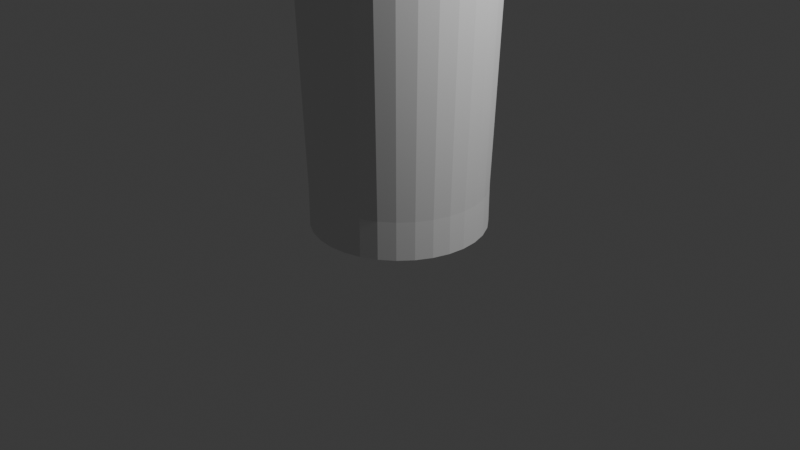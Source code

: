 # Source: collins.blend  (saved by Blender 4.0.36; exported with 4.5.12 LTS)
import bpy
from mathutils import Matrix  # noqa: F401  (used for matrix-valued properties, if any)

bpy.ops.wm.read_factory_settings(use_empty=True)
scene = bpy.context.scene
scene.name = 'Scene'

# ---- collections
col_collection = bpy.data.collections.new('Collection'); scene.collection.children.link(col_collection)

# ---- world
world_world = bpy.data.worlds.new('World'); scene.world = world_world
world_world.use_nodes = True; world_world.node_tree.nodes.clear()
_N = world_world.node_tree.nodes; _L = world_world.node_tree.links
n0 = _N.new('ShaderNodeOutputWorld'); n0.name = 'World Output'; n0.location = (300, 300)
n1 = _N.new('ShaderNodeBackground'); n1.name = 'Background'; n1.location = (10, 300)
n1.inputs[0].default_value = (0.05088, 0.05088, 0.05088, 1.0)
_L.new(n1.outputs[0], n0.inputs[0])
n0.is_active_output = True
world_world.color = (0.05088, 0.05088, 0.05088)
world_world.use_sun_shadow = False
world_world.sun_shadow_jitter_overblur = 0.0

# ---- cameras
cam_camera = bpy.data.cameras.new('Camera')
cam_camera.clip_end = 100.0
cam_camera.ortho_scale = 7.314

# ---- lights
light_light = bpy.data.lights.new('Light', 'POINT')
light_light.transmission_factor = 0.0
light_light.use_soft_falloff = False
light_light.energy = 1000.0
light_light.shadow_soft_size = 0.1
light_light.shadow_maximum_resolution = 0.006
light_light.use_absolute_resolution = True

# ---- meshes
me_circle_001 = bpy.data.meshes.new('Circle.001')
me_circle_001.from_pydata([(-3.104e-09, 0.9021, 0.0), (-0.176, 0.8848, 0.0), (-0.3452, 0.8335, 0.0), (-0.5012, 0.7501, 0.0), (-0.6379, 0.6379, 0.0), (-0.7501, 0.5012, 0.0), (-0.8335, 0.3452, 0.0), (-0.8848, 0.176, 0.0), (-0.9021, -1.804e-09, 0.0), (-0.8848, -0.176, 0.0), (-0.8335, -0.3452, 0.0), (-0.7501, -0.5012, 0.0), (-0.6379, -0.6379, 0.0), (-0.5012, -0.7501, 0.0), (-0.3452, -0.8335, 0.0), (-0.176, -0.8848, 0.0), (-3.104e-09, -0.9021, 0.0), (0.176, -0.8848, 0.0), (0.3452, -0.8335, 0.0), (0.5012, -0.7501, 0.0), (0.6379, -0.6379, 0.0), (0.7501, -0.5012, 0.0), (0.8335, -0.3452, 0.0), (0.8848, -0.176, 0.0), (0.9021, -1.804e-09, 0.0), (0.8848, 0.176, 0.0), (0.8335, 0.3452, 0.0), (0.7501, 0.5012, 0.0), (0.6379, 0.6379, 0.0), (0.5012, 0.7501, 0.0), (0.3452, 0.8335, 0.0), (0.176, 0.8848, 0.0), (-0.176, 0.8848, 0.4), (-3.104e-09, 0.9021, 0.4), (-0.3452, 0.8335, 0.4), (-0.5012, 0.7501, 0.4), (-0.6379, 0.6379, 0.4), (-0.7501, 0.5012, 0.4), (-0.8335, 0.3452, 0.4), (-0.8848, 0.176, 0.4), (-0.9021, -1.804e-09, 0.4), (-0.8848, -0.176, 0.4), (-0.8335, -0.3452, 0.4), (-0.7501, -0.5012, 0.4), (-0.6379, -0.6379, 0.4), (-0.5012, -0.7501, 0.4), (-0.3452, -0.8335, 0.4), (-0.176, -0.8848, 0.4), (-3.104e-09, -0.9021, 0.4), (0.176, -0.8848, 0.4), (0.3452, -0.8335, 0.4), (0.5012, -0.7501, 0.4), (0.6379, -0.6379, 0.4), (0.7501, -0.5012, 0.4), (0.8335, -0.3452, 0.4), (0.8848, -0.176, 0.4), (0.9021, -1.804e-09, 0.4), (0.8848, 0.176, 0.4), (0.8335, 0.3452, 0.4), (0.7501, 0.5012, 0.4), (0.6379, 0.6379, 0.4), (0.5012, 0.7501, 0.4), (0.3452, 0.8335, 0.4), (0.176, 0.8848, 0.4), (-0.1811, 0.9103, 4.7), (2.575e-08, 0.9282, 4.7), (-0.3552, 0.8575, 4.7), (-0.5157, 0.7717, 4.7), (-0.6563, 0.6563, 4.7), (-0.7717, 0.5157, 4.7), (-0.8575, 0.3552, 4.7), (-0.9103, 0.1811, 4.7), (-0.9282, -2.231e-09, 4.7), (-0.9103, -0.1811, 4.7), (-0.8575, -0.3552, 4.7), (-0.7717, -0.5157, 4.7), (-0.6563, -0.6563, 4.7), (-0.5157, -0.7717, 4.7), (-0.3552, -0.8575, 4.7), (-0.1811, -0.9103, 4.7), (2.575e-08, -0.9282, 4.7), (0.1811, -0.9103, 4.7), (0.3552, -0.8575, 4.7), (0.5157, -0.7717, 4.7), (0.6563, -0.6563, 4.7), (0.7717, -0.5157, 4.7), (0.8575, -0.3552, 4.7), (0.9103, -0.1811, 4.7), (0.9282, -2.231e-09, 4.7), (0.9103, 0.1811, 4.7), (0.8575, 0.3552, 4.7), (0.7717, 0.5157, 4.7), (0.6563, 0.6563, 4.7), (0.5157, 0.7717, 4.7), (0.3552, 0.8575, 4.7), (0.1811, 0.9103, 4.7), (-0.204, 1.026, 4.7), (2.508e-08, 1.046, 4.7), (-0.4002, 0.9662, 4.7), (-0.581, 0.8695, 4.7), (-0.7395, 0.7395, 4.7), (-0.8695, 0.581, 4.7), (-0.9662, 0.4002, 4.7), (-1.026, 0.204, 4.7), (-1.046, -2.231e-09, 4.7), (-1.026, -0.204, 4.7), (-0.9662, -0.4002, 4.7), (-0.8695, -0.581, 4.7), (-0.7395, -0.7395, 4.7), (-0.581, -0.8695, 4.7), (-0.4002, -0.9662, 4.7), (-0.204, -1.026, 4.7), (2.508e-08, -1.046, 4.7), (0.204, -1.026, 4.7), (0.4002, -0.9662, 4.7), (0.581, -0.8695, 4.7), (0.7395, -0.7395, 4.7), (0.8695, -0.581, 4.7), (0.9662, -0.4002, 4.7), (1.026, -0.204, 4.7), (1.046, -2.231e-09, 4.7), (1.026, 0.204, 4.7), (0.9662, 0.4002, 4.7), (0.8695, 0.581, 4.7), (0.7395, 0.7395, 4.7), (0.581, 0.8695, 4.7), (0.4002, 0.9662, 4.7), (0.204, 1.026, 4.7), (-0.1927, 0.9687, 4.7), (2.53e-08, 0.9877, 4.7), (-0.378, 0.9125, 4.7), (-0.5487, 0.8213, 4.7), (-0.6984, 0.6984, 4.7), (-0.8213, 0.5487, 4.7), (-0.9125, 0.378, 4.7), (-0.9687, 0.1927, 4.7), (-0.9877, -2.231e-09, 4.7), (-0.9687, -0.1927, 4.7), (-0.9125, -0.378, 4.7), (-0.8213, -0.5487, 4.7), (-0.6984, -0.6984, 4.7), (-0.5487, -0.8213, 4.7), (-0.378, -0.9125, 4.7), (-0.1927, -0.9687, 4.7), (2.53e-08, -0.9877, 4.7), (0.1927, -0.9687, 4.7), (0.378, -0.9125, 4.7), (0.5487, -0.8213, 4.7), (0.6984, -0.6984, 4.7), (0.8213, -0.5487, 4.7), (0.9125, -0.378, 4.7), (0.9687, -0.1927, 4.7), (0.9877, -2.231e-09, 4.7), (0.9687, 0.1927, 4.7), (0.9125, 0.378, 4.7), (0.8213, 0.5487, 4.7), (0.6984, 0.6984, 4.7), (0.5487, 0.8213, 4.7), (0.378, 0.9125, 4.7), (0.1927, 0.9687, 4.7), (-0.1562, 0.7853, 0.4), (1.703e-06, 0.8007, 0.4), (-0.3064, 0.7397, 0.4), (-0.4448, 0.6657, 0.4), (-0.5661, 0.5662, 0.4), (-0.6657, 0.4448, 0.4), (-0.7397, 0.3064, 0.4), (-0.7853, 0.1562, 0.4), (-0.8007, -1.804e-09, 0.4), (-0.7853, -0.1562, 0.4), (-0.7397, -0.3064, 0.4), (-0.6657, -0.4448, 0.4), (-0.5661, -0.5662, 0.4), (-0.4448, -0.6657, 0.4), (-0.3064, -0.7397, 0.4), (-0.1562, -0.7853, 0.4), (1.703e-06, -0.8007, 0.4), (0.1562, -0.7853, 0.4), (0.3064, -0.7397, 0.4), (0.4448, -0.6657, 0.4), (0.5662, -0.5662, 0.4), (0.6657, -0.4448, 0.4), (0.7397, -0.3064, 0.4), (0.7853, -0.1562, 0.4), (0.8007, -1.804e-09, 0.4), (0.7853, 0.1562, 0.4), (0.7397, 0.3064, 0.4), (0.6657, 0.4448, 0.4), (0.5662, 0.5662, 0.4), (0.4448, 0.6657, 0.4), (0.3064, 0.7397, 0.4), (0.1562, 0.7853, 0.4), (-0.088, 0.8935, 0.0), (-0.2606, 0.8591, 0.0), (-0.4232, 0.7918, 0.0), (-0.5696, 0.694, 0.0), (-0.694, 0.5696, 0.0), (-0.7918, 0.4232, 0.0), (-0.8591, 0.2606, 0.0), (-0.8935, 0.088, 0.0), (-0.8935, -0.088, 0.0), (-0.8591, -0.2606, 0.0), (-0.7918, -0.4232, 0.0), (-0.694, -0.5696, 0.0), (-0.5696, -0.694, 0.0), (-0.4232, -0.7918, 0.0), (-0.2606, -0.8591, 0.0), (-0.088, -0.8935, 0.0), (0.088, -0.8935, 0.0), (0.2606, -0.8591, 0.0), (0.4232, -0.7918, 0.0), (0.5696, -0.694, 0.0), (0.694, -0.5696, 0.0), (0.7918, -0.4232, 0.0), (0.8591, -0.2606, 0.0), (0.8935, -0.088, 0.0), (0.8935, 0.088, 0.0), (0.8591, 0.2606, 0.0), (0.7918, 0.4232, 0.0), (0.694, 0.5696, 0.0), (0.5696, 0.694, 0.0), (0.4232, 0.7918, 0.0), (0.2606, 0.8591, 0.0), (0.088, 0.8935, 0.0), (-0.088, 0.8935, 0.4), (-0.2606, 0.8591, 0.4), (-0.4232, 0.7918, 0.4), (-0.5696, 0.694, 0.4), (-0.694, 0.5696, 0.4), (-0.7918, 0.4232, 0.4), (-0.8591, 0.2606, 0.4), (-0.8935, 0.088, 0.4), (-0.8935, -0.088, 0.4), (-0.8591, -0.2606, 0.4), (-0.7918, -0.4232, 0.4), (-0.694, -0.5696, 0.4), (-0.5696, -0.694, 0.4), (-0.4232, -0.7918, 0.4), (-0.2606, -0.8591, 0.4), (-0.088, -0.8935, 0.4), (0.088, -0.8935, 0.4), (0.2606, -0.8591, 0.4), (0.4232, -0.7918, 0.4), (0.5696, -0.694, 0.4), (0.694, -0.5696, 0.4), (0.7918, -0.4232, 0.4), (0.8591, -0.2606, 0.4), (0.8935, -0.088, 0.4), (0.8935, 0.088, 0.4), (0.8591, 0.2606, 0.4), (0.7918, 0.4232, 0.4), (0.694, 0.5696, 0.4), (0.5696, 0.694, 0.4), (0.4232, 0.7918, 0.4), (0.2606, 0.8591, 0.4), (0.088, 0.8935, 0.4), (-0.102, 1.036, 4.7), (-0.3021, 0.9959, 4.7), (-0.4906, 0.9179, 4.7), (-0.6603, 0.8045, 4.7), (-0.8045, 0.6603, 4.7), (-0.9179, 0.4906, 4.7), (-0.9959, 0.3021, 4.7), (-1.036, 0.102, 4.7), (-1.036, -0.102, 4.7), (-0.9959, -0.3021, 4.7), (-0.9179, -0.4906, 4.7), (-0.8045, -0.6603, 4.7), (-0.6603, -0.8045, 4.7), (-0.4906, -0.9179, 4.7), (-0.3021, -0.9959, 4.7), (-0.102, -1.036, 4.7), (0.102, -1.036, 4.7), (0.3021, -0.9959, 4.7), (0.4906, -0.9179, 4.7), (0.6603, -0.8045, 4.7), (0.8045, -0.6603, 4.7), (0.9179, -0.4906, 4.7), (0.9959, -0.3021, 4.7), (1.036, -0.102, 4.7), (1.036, 0.102, 4.7), (0.9959, 0.3021, 4.7), (0.9179, 0.4906, 4.7), (0.8045, 0.6603, 4.7), (0.6603, 0.8045, 4.7), (0.4906, 0.9179, 4.7), (0.3021, 0.9959, 4.7), (0.102, 1.036, 4.7), (-0.09054, 0.9192, 4.7), (-0.2681, 0.8839, 4.7), (-0.4354, 0.8146, 4.7), (-0.586, 0.714, 4.7), (-0.714, 0.586, 4.7), (-0.8146, 0.4354, 4.7), (-0.8839, 0.2681, 4.7), (-0.9192, 0.09054, 4.7), (-0.9192, -0.09054, 4.7), (-0.8839, -0.2681, 4.7), (-0.8146, -0.4354, 4.7), (-0.714, -0.586, 4.7), (-0.586, -0.714, 4.7), (-0.4354, -0.8146, 4.7), (-0.2681, -0.8839, 4.7), (-0.09054, -0.9192, 4.7), (0.09054, -0.9192, 4.7), (0.2681, -0.8839, 4.7), (0.4354, -0.8146, 4.7), (0.586, -0.714, 4.7), (0.714, -0.586, 4.7), (0.8146, -0.4354, 4.7), (0.8839, -0.2681, 4.7), (0.9192, -0.09054, 4.7), (0.9192, 0.09054, 4.7), (0.8839, 0.2681, 4.7), (0.8146, 0.4354, 4.7), (0.714, 0.586, 4.7), (0.586, 0.714, 4.7), (0.4354, 0.8146, 4.7), (0.2681, 0.8839, 4.7), (0.09054, 0.9192, 4.7), (-0.0781, 0.793, 0.4), (-0.2313, 0.7625, 0.4), (-0.3756, 0.7027, 0.4), (-0.5055, 0.6159, 0.4), (-0.6159, 0.5055, 0.4), (-0.7027, 0.3756, 0.4), (-0.7625, 0.2313, 0.4), (-0.793, 0.0781, 0.4), (-0.793, -0.0781, 0.4), (-0.7625, -0.2313, 0.4), (-0.7027, -0.3756, 0.4), (-0.6159, -0.5055, 0.4), (-0.5055, -0.6159, 0.4), (-0.3756, -0.7027, 0.4), (-0.2313, -0.7625, 0.4), (-0.0781, -0.793, 0.4), (0.0781, -0.793, 0.4), (0.2313, -0.7625, 0.4), (0.3756, -0.7027, 0.4), (0.5055, -0.6159, 0.4), (0.6159, -0.5055, 0.4), (0.7027, -0.3756, 0.4), (0.7625, -0.2313, 0.4), (0.793, -0.0781, 0.4), (0.793, 0.0781, 0.4), (0.7625, 0.2313, 0.4), (0.7027, 0.3756, 0.4), (0.6159, 0.5055, 0.4), (0.5055, 0.6159, 0.4), (0.3756, 0.7027, 0.4), (0.2313, 0.7625, 0.4), (0.0781, 0.793, 0.4)], [], [(1, 192, 0, 223, 31, 222, 30, 221, 29, 220, 28, 219, 27, 218, 26, 217, 25, 216, 24, 215, 23, 214, 22, 213, 21, 212, 20, 211, 19, 210, 18, 209, 17, 208, 16, 207, 15, 206, 14, 205, 13, 204, 12, 203, 11, 202, 10, 201, 9, 200, 8, 199, 7, 198, 6, 197, 5, 196, 4, 195, 3, 194, 2, 193), (62, 254, 286, 126), (22, 214, 246, 54), (9, 201, 233, 41), (23, 215, 247, 55), (10, 202, 234, 42), (24, 216, 248, 56), (11, 203, 235, 43), (25, 217, 249, 57), (12, 204, 236, 44), (26, 218, 250, 58), (13, 205, 237, 45), (0, 192, 224, 33), (27, 219, 251, 59), (14, 206, 238, 46), (1, 193, 225, 32), (28, 220, 252, 60), (15, 207, 239, 47), (2, 194, 226, 34), (29, 221, 253, 61), (16, 208, 240, 48), (3, 195, 227, 35), (30, 222, 254, 62), (17, 209, 241, 49), (4, 196, 228, 36), (31, 223, 255, 63), (18, 210, 242, 50), (5, 197, 229, 37), (19, 211, 243, 51), (6, 198, 230, 38), (20, 212, 244, 52), (7, 199, 231, 39), (21, 213, 245, 53), (8, 200, 232, 40), (72, 296, 328, 168), (49, 241, 273, 113), (36, 228, 260, 100), (63, 255, 287, 127), (50, 242, 274, 114), (37, 229, 261, 101), (51, 243, 275, 115), (38, 230, 262, 102), (52, 244, 276, 116), (39, 231, 263, 103), (53, 245, 277, 117), (40, 232, 264, 104), (54, 246, 278, 118), (41, 233, 265, 105), (55, 247, 279, 119), (42, 234, 266, 106), (56, 248, 280, 120), (43, 235, 267, 107), (57, 249, 281, 121), (44, 236, 268, 108), (58, 250, 282, 122), (45, 237, 269, 109), (33, 224, 256, 97), (59, 251, 283, 123), (46, 238, 270, 110), (32, 225, 257, 96), (60, 252, 284, 124), (47, 239, 271, 111), (34, 226, 258, 98), (61, 253, 285, 125), (48, 240, 272, 112), (128, 129, 97, 256, 96), (130, 128, 96, 257, 98), (131, 130, 98, 258, 99), (132, 131, 99, 259, 100), (133, 132, 100, 260, 101), (134, 133, 101, 261, 102), (135, 134, 102, 262, 103), (136, 135, 103, 263, 104), (137, 136, 104, 264, 105), (138, 137, 105, 265, 106), (139, 138, 106, 266, 107), (140, 139, 107, 267, 108), (141, 140, 108, 268, 109), (142, 141, 109, 269, 110), (143, 142, 110, 270, 111), (144, 143, 111, 271, 112), (145, 144, 112, 272, 113), (146, 145, 113, 273, 114), (147, 146, 114, 274, 115), (148, 147, 115, 275, 116), (149, 148, 116, 276, 117), (150, 149, 117, 277, 118), (151, 150, 118, 278, 119), (152, 151, 119, 279, 120), (153, 152, 120, 280, 121), (154, 153, 121, 281, 122), (155, 154, 122, 282, 123), (156, 155, 123, 283, 124), (157, 156, 124, 284, 125), (158, 157, 125, 285, 126), (159, 158, 126, 286, 127), (129, 159, 127, 287, 97), (64, 288, 65, 129, 128), (66, 289, 64, 128, 130), (67, 290, 66, 130, 131), (68, 291, 67, 131, 132), (69, 292, 68, 132, 133), (70, 293, 69, 133, 134), (71, 294, 70, 134, 135), (72, 295, 71, 135, 136), (73, 296, 72, 136, 137), (74, 297, 73, 137, 138), (75, 298, 74, 138, 139), (76, 299, 75, 139, 140), (77, 300, 76, 140, 141), (78, 301, 77, 141, 142), (79, 302, 78, 142, 143), (80, 303, 79, 143, 144), (81, 304, 80, 144, 145), (82, 305, 81, 145, 146), (83, 306, 82, 146, 147), (84, 307, 83, 147, 148), (85, 308, 84, 148, 149), (86, 309, 85, 149, 150), (87, 310, 86, 150, 151), (88, 311, 87, 151, 152), (89, 312, 88, 152, 153), (90, 313, 89, 153, 154), (91, 314, 90, 154, 155), (92, 315, 91, 155, 156), (93, 316, 92, 156, 157), (94, 317, 93, 157, 158), (95, 318, 94, 158, 159), (65, 319, 95, 159, 129), (160, 321, 162, 322, 163, 323, 164, 324, 165, 325, 166, 326, 167, 327, 168, 328, 169, 329, 170, 330, 171, 331, 172, 332, 173, 333, 174, 334, 175, 335, 176, 336, 177, 337, 178, 338, 179, 339, 180, 340, 181, 341, 182, 342, 183, 343, 184, 344, 185, 345, 186, 346, 187, 347, 188, 348, 189, 349, 190, 350, 191, 351, 161, 320), (35, 227, 259, 99), (86, 310, 342, 182), (73, 297, 329, 169), (87, 311, 343, 183), (74, 298, 330, 170), (88, 312, 344, 184), (75, 299, 331, 171), (89, 313, 345, 185), (76, 300, 332, 172), (90, 314, 346, 186), (77, 301, 333, 173), (65, 288, 320, 161), (91, 315, 347, 187), (78, 302, 334, 174), (64, 289, 321, 160), (92, 316, 348, 188), (79, 303, 335, 175), (66, 290, 322, 162), (93, 317, 349, 189), (80, 304, 336, 176), (67, 291, 323, 163), (94, 318, 350, 190), (81, 305, 337, 177), (68, 292, 324, 164), (95, 319, 351, 191), (82, 306, 338, 178), (69, 293, 325, 165), (83, 307, 339, 179), (70, 294, 326, 166), (84, 308, 340, 180), (71, 295, 327, 167), (309, 86, 182, 341), (295, 72, 168, 327), (308, 85, 181, 340), (294, 71, 167, 326), (307, 84, 180, 339), (293, 70, 166, 325), (306, 83, 179, 338), (319, 65, 161, 351), (292, 69, 165, 324), (305, 82, 178, 337), (318, 95, 191, 350), (291, 68, 164, 323), (304, 81, 177, 336), (317, 94, 190, 349), (290, 67, 163, 322), (303, 80, 176, 335), (316, 93, 189, 348), (289, 66, 162, 321), (302, 79, 175, 334), (315, 92, 188, 347), (288, 64, 160, 320), (301, 78, 174, 333), (314, 91, 187, 346), (300, 77, 173, 332), (313, 90, 186, 345), (299, 76, 172, 331), (312, 89, 185, 344), (298, 75, 171, 330), (311, 88, 184, 343), (297, 74, 170, 329), (310, 87, 183, 342), (227, 36, 100, 259), (240, 49, 113, 272), (253, 62, 126, 285), (226, 35, 99, 258), (239, 48, 112, 271), (252, 61, 125, 284), (225, 34, 98, 257), (238, 47, 111, 270), (251, 60, 124, 283), (224, 32, 96, 256), (237, 46, 110, 269), (250, 59, 123, 282), (236, 45, 109, 268), (249, 58, 122, 281), (235, 44, 108, 267), (248, 57, 121, 280), (234, 43, 107, 266), (247, 56, 120, 279), (233, 42, 106, 265), (246, 55, 119, 278), (232, 41, 105, 264), (245, 54, 118, 277), (231, 40, 104, 263), (244, 53, 117, 276), (230, 39, 103, 262), (243, 52, 116, 275), (229, 38, 102, 261), (242, 51, 115, 274), (255, 33, 97, 287), (228, 37, 101, 260), (241, 50, 114, 273), (296, 73, 169, 328), (200, 9, 41, 232), (213, 22, 54, 245), (199, 8, 40, 231), (212, 21, 53, 244), (198, 7, 39, 230), (211, 20, 52, 243), (197, 6, 38, 229), (210, 19, 51, 242), (223, 0, 33, 255), (196, 5, 37, 228), (209, 18, 50, 241), (222, 31, 63, 254), (195, 4, 36, 227), (208, 17, 49, 240), (221, 30, 62, 253), (194, 3, 35, 226), (207, 16, 48, 239), (220, 29, 61, 252), (193, 2, 34, 225), (206, 15, 47, 238), (219, 28, 60, 251), (192, 1, 32, 224), (205, 14, 46, 237), (218, 27, 59, 250), (204, 13, 45, 236), (217, 26, 58, 249), (203, 12, 44, 235), (216, 25, 57, 248), (202, 11, 43, 234), (215, 24, 56, 247), (201, 10, 42, 233), (214, 23, 55, 246), (254, 63, 127, 286), (85, 309, 341, 181)])
_uv = me_circle_001.uv_layers.new(name='UVMap')
_uv.uv.foreach_set('vector', [0.0, 0.0, 0.0, 0.0, 0.0, 0.0, 0.0, 0.0, 0.0, 0.0, 0.0, 0.0, 0.0, 0.0, 0.0, 0.0, 0.0, 0.0, 0.0, 0.0, 0.0, 0.0, 0.0, 0.0, 0.0, 0.0, 0.0, 0.0, 0.0, 0.0, 0.0, 0.0, 0.0, 0.0, 0.0, 0.0, 0.0, 0.0, 0.0, 0.0, 0.0, 0.0, 0.0, 0.0, 0.0, 0.0, 0.0, 0.0, 0.0, 0.0, 0.0, 0.0, 0.0, 0.0, 0.0, 0.0, 0.0, 0.0, 0.0, 0.0, 0.0, 0.0, 0.0, 0.0, 0.0, 0.0, 0.0, 0.0, 0.0, 0.0, 0.0, 0.0, 0.0, 0.0, 0.0, 0.0, 0.0, 0.0, 0.0, 0.0, 0.0, 0.0, 0.0, 0.0, 0.0, 0.0, 0.0, 0.0, 0.0, 0.0, 0.0, 0.0, 0.0, 0.0, 0.0, 0.0, 0.0, 0.0, 0.0, 0.0, 0.0, 0.0, 0.0, 0.0, 0.0, 0.0, 0.0, 0.0, 0.0, 0.0, 0.0, 0.0, 0.0, 0.0, 0.0, 0.0, 0.0, 0.0, 0.0, 0.0, 0.0, 0.0, 0.0, 0.0, 0.0, 0.0, 0.0, 0.0, 0.0, 0.0, 0.0, 0.0, 0.0, 0.0, 0.0, 0.0, 0.0, 0.0, 0.0, 0.0, 0.0, 0.0, 0.0, 0.0, 0.0, 0.0, 0.0, 0.0, 0.0, 0.0, 0.0, 0.0, 0.0, 0.0, 0.0, 0.0, 0.0, 0.0, 0.0, 0.0, 0.0, 0.0, 0.0, 0.0, 0.0, 0.0, 0.0, 0.0, 0.0, 0.0, 0.0, 0.0, 0.0, 0.0, 0.0, 0.0, 0.0, 0.0, 0.0, 0.0, 0.0, 0.0, 0.0, 0.0, 0.0, 0.0, 0.0, 0.0, 0.0, 0.0, 0.0, 0.0, 0.0, 0.0, 0.0, 0.0, 0.0, 0.0, 0.0, 0.0, 0.0, 0.0, 0.0, 0.0, 0.0, 0.0, 0.0, 0.0, 0.0, 0.0, 0.0, 0.0, 0.0, 0.0, 0.0, 0.0, 0.0, 0.0, 0.0, 0.0, 0.0, 0.0, 0.0, 0.0, 0.0, 0.0, 0.0, 0.0, 0.0, 0.0, 0.0, 0.0, 0.0, 0.0, 0.0, 0.0, 0.0, 0.0, 0.0, 0.0, 0.0, 0.0, 0.0, 0.0, 0.0, 0.0, 0.0, 0.0, 0.0, 0.0, 0.0, 0.0, 0.0, 0.0, 0.0, 0.0, 0.0, 0.0, 0.0, 0.0, 0.0, 0.0, 0.0, 0.0, 0.0, 0.0, 0.0, 0.0, 0.0, 0.0, 0.0, 0.0, 0.0, 0.0, 0.0, 0.0, 0.0, 0.0, 0.0, 0.0, 0.0, 0.0, 0.0, 0.0, 0.0, 0.0, 0.0, 0.0, 0.0, 0.0, 0.0, 0.0, 0.0, 0.0, 0.0, 0.0, 0.0, 0.0, 0.0, 0.0, 0.0, 0.0, 0.0, 0.0, 0.0, 0.0, 0.0, 0.0, 0.0, 0.0, 0.0, 0.0, 0.0, 0.0, 0.0, 0.0, 0.0, 0.0, 0.0, 0.0, 0.0, 0.0, 0.0, 0.0, 0.0, 0.0, 0.0, 0.0, 0.0, 0.0, 0.0, 0.0, 0.0, 0.0, 0.0, 0.0, 0.0, 0.0, 0.0, 0.0, 0.0, 0.0, 0.0, 0.0, 0.0, 0.0, 0.0, 0.0, 0.0, 0.0, 0.0, 0.0, 0.0, 0.0, 0.0, 0.0, 0.0, 0.0, 0.0, 0.0, 0.0, 0.0, 0.0, 0.0, 0.0, 0.0, 0.0, 0.0, 0.0, 0.0, 0.0, 0.0, 0.0, 0.0, 0.0, 0.0, 0.0, 0.0, 0.0, 0.0, 0.0, 0.0, 0.0, 0.0, 0.0, 0.0, 0.0, 0.0, 0.0, 0.0, 0.0, 0.0, 0.0, 0.0, 0.0, 0.0, 0.0, 0.0, 0.0, 0.0, 0.0, 0.0, 0.0, 0.0, 0.0, 0.0, 0.0, 0.0, 0.0, 0.0, 0.0, 0.0, 0.0, 0.0, 0.0, 0.0, 0.0, 0.0, 0.0, 0.0, 0.0, 0.0, 0.0, 0.0, 0.0, 0.0, 0.0, 0.0, 0.0, 0.0, 0.0, 0.0, 0.0, 0.0, 0.0, 0.0, 0.0, 0.0, 0.0, 0.0, 0.0, 0.0, 0.0, 0.0, 0.0, 0.0, 0.0, 0.0, 0.0, 0.0, 0.0, 0.0, 0.0, 0.0, 0.0, 0.0, 0.0, 0.0, 0.0, 0.0, 0.0, 0.0, 0.0, 0.0, 0.0, 0.0, 0.0, 0.0, 0.0, 0.0, 0.0, 0.0, 0.0, 0.0, 0.0, 0.0, 0.0, 0.0, 0.0, 0.0, 0.0, 0.0, 0.0, 0.0, 0.0, 0.0, 0.0, 0.0, 0.0, 0.0, 0.0, 0.0, 0.0, 0.0, 0.0, 0.0, 0.0, 0.0, 0.0, 0.0, 0.0, 0.0, 0.0, 0.0, 0.0, 0.0, 0.0, 0.0, 0.0, 0.0, 0.0, 0.0, 0.0, 0.0, 0.0, 0.0, 0.0, 0.0, 0.0, 0.0, 0.0, 0.0, 0.0, 0.0, 0.0, 0.0, 0.0, 0.0, 0.0, 0.0, 0.0, 0.0, 0.0, 0.0, 0.0, 0.0, 0.0, 0.0, 0.0, 0.0, 0.0, 0.0, 0.0, 0.0, 0.0, 0.0, 0.0, 0.0, 0.0, 0.0, 0.0, 0.0, 0.0, 0.0, 0.0, 0.0, 0.0, 0.0, 0.0, 0.0, 0.0, 0.0, 0.0, 0.0, 0.0, 0.0, 0.0, 0.0, 0.0, 0.0, 0.0, 0.0, 0.0, 0.0, 0.0, 0.0, 0.0, 0.0, 0.0, 0.0, 0.0, 0.0, 0.0, 0.0, 0.0, 0.0, 0.0, 0.0, 0.0, 0.0, 0.0, 0.0, 0.0, 0.0, 0.0, 0.0, 0.0, 0.0, 0.0, 0.0, 0.0, 0.0, 0.0, 0.0, 0.0, 0.0, 0.0, 0.0, 0.0, 0.0, 0.0, 0.0, 0.0, 0.0, 0.0, 0.0, 0.0, 0.0, 0.0, 0.0, 0.0, 0.0, 0.0, 0.0, 0.0, 0.0, 0.0, 0.0, 0.0, 0.0, 0.0, 0.0, 0.0, 0.0, 0.0, 0.0, 0.0, 0.0, 0.0, 0.0, 0.0, 0.0, 0.0, 0.0, 0.0, 0.0, 0.0, 0.0, 0.0, 0.0, 0.0, 0.0, 0.0, 0.0, 0.0, 0.0, 0.0, 0.0, 0.0, 0.0, 0.0, 0.0, 0.0, 0.0, 0.0, 0.0, 0.0, 0.0, 0.0, 0.0, 0.0, 0.0, 0.0, 0.0, 0.0, 0.0, 0.0, 0.0, 0.0, 0.0, 0.0, 0.0, 0.0, 0.0, 0.0, 0.0, 0.0, 0.0, 0.0, 0.0, 0.0, 0.0, 0.0, 0.0, 0.0, 0.0, 0.0, 0.0, 0.0, 0.0, 0.0, 0.0, 0.0, 0.0, 0.0, 0.0, 0.0, 0.0, 0.0, 0.0, 0.0, 0.0, 0.0, 0.0, 0.0, 0.0, 0.0, 0.0, 0.0, 0.0, 0.0, 0.0, 0.0, 0.0, 0.0, 0.0, 0.0, 0.0, 0.0, 0.0, 0.0, 0.0, 0.0, 0.0, 0.0, 0.0, 0.0, 0.0, 0.0, 0.0, 0.0, 0.0, 0.0, 0.0, 0.0, 0.0, 0.0, 0.0, 0.0, 0.0, 0.0, 0.0, 0.0, 0.0, 0.0, 0.0, 0.0, 0.0, 0.0, 0.0, 0.0, 0.0, 0.0, 0.0, 0.0, 0.0, 0.0, 0.0, 0.0, 0.0, 0.0, 0.0, 0.0, 0.0, 0.0, 0.0, 0.0, 0.0, 0.0, 0.0, 0.0, 0.0, 0.0, 0.0, 0.0, 0.0, 0.0, 0.0, 0.0, 0.0, 0.0, 0.0, 0.0, 0.0, 0.0, 0.0, 0.0, 0.0, 0.0, 0.0, 0.0, 0.0, 0.0, 0.0, 0.0, 0.0, 0.0, 0.0, 0.0, 0.0, 0.0, 0.0, 0.0, 0.0, 0.0, 0.0, 0.0, 0.0, 0.0, 0.0, 0.0, 0.0, 0.0, 0.0, 0.0, 0.0, 0.0, 0.0, 0.0, 0.0, 0.0, 0.0, 0.0, 0.0, 0.0, 0.0, 0.0, 0.0, 0.0, 0.0, 0.0, 0.0, 0.0, 0.0, 0.0, 0.0, 0.0, 0.0, 0.0, 0.0, 0.0, 0.0, 0.0, 0.0, 0.0, 0.0, 0.0, 0.0, 0.0, 0.0, 0.0, 0.0, 0.0, 0.0, 0.0, 0.0, 0.0, 0.0, 0.0, 0.0, 0.0, 0.0, 0.0, 0.0, 0.0, 0.0, 0.0, 0.0, 0.0, 0.0, 0.0, 0.0, 0.0, 0.0, 0.0, 0.0, 0.0, 0.0, 0.0, 0.0, 0.0, 0.0, 0.0, 0.0, 0.0, 0.0, 0.0, 0.0, 0.0, 0.0, 0.0, 0.0, 0.0, 0.0, 0.0, 0.0, 0.0, 0.0, 0.0, 0.0, 0.0, 0.0, 0.0, 0.0, 0.0, 0.0, 0.0, 0.0, 0.0, 0.0, 0.0, 0.0, 0.0, 0.0, 0.0, 0.0, 0.0, 0.0, 0.0, 0.0, 0.0, 0.0, 0.0, 0.0, 0.0, 0.0, 0.0, 0.0, 0.0, 0.0, 0.0, 0.0, 0.0, 0.0, 0.0, 0.0, 0.0, 0.0, 0.0, 0.0, 0.0, 0.0, 0.0, 0.0, 0.0, 0.0, 0.0, 0.0, 0.0, 0.0, 0.0, 0.0, 0.0, 0.0, 0.0, 0.0, 0.0, 0.0, 0.0, 0.0, 0.0, 0.0, 0.0, 0.0, 0.0, 0.0, 0.0, 0.0, 0.0, 0.0, 0.0, 0.0, 0.0, 0.0, 0.0, 0.0, 0.0, 0.0, 0.0, 0.0, 0.0, 0.0, 0.0, 0.0, 0.0, 0.0, 0.0, 0.0, 0.0, 0.0, 0.0, 0.0, 0.0, 0.0, 0.0, 0.0, 0.0, 0.0, 0.0, 0.0, 0.0, 0.0, 0.0, 0.0, 0.0, 0.0, 0.0, 0.0, 0.0, 0.0, 0.0, 0.0, 0.0, 0.0, 0.0, 0.0, 0.0, 0.0, 0.0, 0.0, 0.0, 0.0, 0.0, 0.0, 0.0, 0.0, 0.0, 0.0, 0.0, 0.0, 0.0, 0.0, 0.0, 0.0, 0.0, 0.0, 0.0, 0.0, 0.0, 0.0, 0.0, 0.0, 0.0, 0.0, 0.0, 0.0, 0.0, 0.0, 0.0, 0.0, 0.0, 0.0, 0.0, 0.0, 0.0, 0.0, 0.0, 0.0, 0.0, 0.0, 0.0, 0.0, 0.0, 0.0, 0.0, 0.0, 0.0, 0.0, 0.0, 0.0, 0.0, 0.0, 0.0, 0.0, 0.0, 0.0, 0.0, 0.0, 0.0, 0.0, 0.0, 0.0, 0.0, 0.0, 0.0, 0.0, 0.0, 0.0, 0.0, 0.0, 0.0, 0.0, 0.0, 0.0, 0.0, 0.0, 0.0, 0.0, 0.0, 0.0, 0.0, 0.0, 0.0, 0.0, 0.0, 0.0, 0.0, 0.0, 0.0, 0.0, 0.0, 0.0, 0.0, 0.0, 0.0, 0.0, 0.0, 0.0, 0.0, 0.0, 0.0, 0.0, 0.0, 0.0, 0.0, 0.0, 0.0, 0.0, 0.0, 0.0, 0.0, 0.0, 0.0, 0.0, 0.0, 0.0, 0.0, 0.0, 0.0, 0.0, 0.0, 0.0, 0.0, 0.0, 0.0, 0.0, 0.0, 0.0, 0.0, 0.0, 0.0, 0.0, 0.0, 0.0, 0.0, 0.0, 0.0, 0.0, 0.0, 0.0, 0.0, 0.0, 0.0, 0.0, 0.0, 0.0, 0.0, 0.0, 0.0, 0.0, 0.0, 0.0, 0.0, 0.0, 0.0, 0.0, 0.0, 0.0, 0.0, 0.0, 0.0, 0.0, 0.0, 0.0, 0.0, 0.0, 0.0, 0.0, 0.0, 0.0, 0.0, 0.0, 0.0, 0.0, 0.0, 0.0, 0.0, 0.0, 0.0, 0.0, 0.0, 0.0, 0.0, 0.0, 0.0, 0.0, 0.0, 0.0, 0.0, 0.0, 0.0, 0.0, 0.0, 0.0, 0.0, 0.0, 0.0, 0.0, 0.0, 0.0, 0.0, 0.0, 0.0, 0.0, 0.0, 0.0, 0.0, 0.0, 0.0, 0.0, 0.0, 0.0, 0.0, 0.0, 0.0, 0.0, 0.0, 0.0, 0.0, 0.0, 0.0, 0.0, 0.0, 0.0, 0.0, 0.0, 0.0, 0.0, 0.0, 0.0, 0.0, 0.0, 0.0, 0.0, 0.0, 0.0, 0.0, 0.0, 0.0, 0.0, 0.0, 0.0, 0.0, 0.0, 0.0, 0.0, 0.0, 0.0, 0.0, 0.0, 0.0, 0.0, 0.0, 0.0, 0.0, 0.0, 0.0, 0.0, 0.0, 0.0, 0.0, 0.0, 0.0, 0.0, 0.0, 0.0, 0.0, 0.0, 0.0, 0.0, 0.0, 0.0, 0.0, 0.0, 0.0, 0.0, 0.0, 0.0, 0.0, 0.0, 0.0, 0.0, 0.0, 0.0, 0.0, 0.0, 0.0, 0.0, 0.0, 0.0, 0.0, 0.0, 0.0, 0.0, 0.0, 0.0, 0.0, 0.0, 0.0, 0.0, 0.0, 0.0, 0.0, 0.0, 0.0, 0.0, 0.0, 0.0, 0.0, 0.0, 0.0, 0.0, 0.0, 0.0, 0.0, 0.0, 0.0, 0.0, 0.0, 0.0, 0.0, 0.0, 0.0, 0.0, 0.0, 0.0, 0.0, 0.0, 0.0, 0.0, 0.0, 0.0, 0.0, 0.0, 0.0, 0.0, 0.0, 0.0, 0.0, 0.0, 0.0, 0.0, 0.0, 0.0, 0.0, 0.0, 0.0, 0.0, 0.0, 0.0, 0.0, 0.0, 0.0, 0.0, 0.0, 0.0, 0.0, 0.0, 0.0, 0.0, 0.0, 0.0, 0.0, 0.0, 0.0, 0.0, 0.0, 0.0, 0.0, 0.0, 0.0, 0.0, 0.0, 0.0, 0.0, 0.0, 0.0, 0.0, 0.0, 0.0, 0.0, 0.0, 0.0, 0.0, 0.0, 0.0, 0.0, 0.0, 0.0, 0.0, 0.0, 0.0, 0.0, 0.0, 0.0, 0.0, 0.0, 0.0, 0.0, 0.0, 0.0, 0.0, 0.0, 0.0, 0.0, 0.0, 0.0, 0.0, 0.0, 0.0, 0.0, 0.0, 0.0, 0.0, 0.0, 0.0, 0.0, 0.0, 0.0, 0.0, 0.0, 0.0, 0.0, 0.0, 0.0, 0.0, 0.0, 0.0, 0.0, 0.0, 0.0, 0.0, 0.0, 0.0, 0.0, 0.0, 0.0, 0.0, 0.0, 0.0, 0.0, 0.0, 0.0, 0.0, 0.0, 0.0, 0.0, 0.0, 0.0, 0.0, 0.0, 0.0, 0.0, 0.0, 0.0, 0.0, 0.0, 0.0, 0.0, 0.0, 0.0, 0.0, 0.0, 0.0, 0.0, 0.0, 0.0, 0.0, 0.0, 0.0, 0.0, 0.0, 0.0, 0.0, 0.0, 0.0, 0.0, 0.0, 0.0, 0.0, 0.0, 0.0, 0.0, 0.0, 0.0, 0.0, 0.0, 0.0, 0.0, 0.0, 0.0, 0.0, 0.0, 0.0, 0.0, 0.0, 0.0, 0.0, 0.0, 0.0, 0.0, 0.0, 0.0, 0.0, 0.0, 0.0, 0.0, 0.0, 0.0, 0.0, 0.0, 0.0, 0.0, 0.0, 0.0, 0.0, 0.0, 0.0, 0.0, 0.0, 0.0, 0.0, 0.0, 0.0, 0.0, 0.0, 0.0, 0.0, 0.0, 0.0, 0.0, 0.0, 0.0, 0.0, 0.0, 0.0, 0.0, 0.0, 0.0, 0.0, 0.0, 0.0, 0.0, 0.0, 0.0, 0.0, 0.0, 0.0, 0.0, 0.0, 0.0, 0.0, 0.0, 0.0, 0.0, 0.0, 0.0, 0.0, 0.0, 0.0, 0.0, 0.0, 0.0, 0.0, 0.0, 0.0, 0.0, 0.0, 0.0, 0.0, 0.0, 0.0, 0.0, 0.0, 0.0, 0.0, 0.0, 0.0, 0.0, 0.0, 0.0, 0.0, 0.0, 0.0, 0.0, 0.0, 0.0, 0.0, 0.0, 0.0, 0.0, 0.0, 0.0, 0.0, 0.0, 0.0, 0.0, 0.0, 0.0, 0.0, 0.0, 0.0, 0.0, 0.0, 0.0, 0.0, 0.0, 0.0, 0.0, 0.0, 0.0, 0.0, 0.0, 0.0, 0.0, 0.0, 0.0, 0.0, 0.0, 0.0, 0.0, 0.0, 0.0, 0.0, 0.0, 0.0, 0.0, 0.0, 0.0, 0.0, 0.0, 0.0, 0.0, 0.0, 0.0, 0.0, 0.0, 0.0, 0.0, 0.0, 0.0, 0.0, 0.0, 0.0, 0.0, 0.0, 0.0, 0.0, 0.0, 0.0, 0.0, 0.0, 0.0, 0.0, 0.0, 0.0, 0.0, 0.0, 0.0, 0.0, 0.0, 0.0, 0.0, 0.0, 0.0, 0.0, 0.0, 0.0, 0.0, 0.0, 0.0, 0.0, 0.0, 0.0, 0.0, 0.0, 0.0, 0.0, 0.0, 0.0, 0.0, 0.0, 0.0, 0.0, 0.0, 0.0, 0.0, 0.0, 0.0, 0.0, 0.0, 0.0, 0.0, 0.0, 0.0, 0.0, 0.0, 0.0, 0.0, 0.0, 0.0, 0.0, 0.0, 0.0, 0.0, 0.0, 0.0, 0.0, 0.0, 0.0, 0.0, 0.0, 0.0, 0.0, 0.0, 0.0, 0.0, 0.0, 0.0, 0.0, 0.0, 0.0, 0.0, 0.0, 0.0, 0.0, 0.0, 0.0, 0.0, 0.0, 0.0, 0.0, 0.0, 0.0, 0.0, 0.0, 0.0, 0.0, 0.0, 0.0, 0.0, 0.0, 0.0, 0.0, 0.0, 0.0, 0.0, 0.0, 0.0, 0.0, 0.0, 0.0, 0.0, 0.0, 0.0, 0.0, 0.0, 0.0, 0.0, 0.0, 0.0, 0.0, 0.0, 0.0, 0.0, 0.0, 0.0, 0.0, 0.0, 0.0, 0.0, 0.0, 0.0, 0.0, 0.0, 0.0, 0.0, 0.0, 0.0, 0.0, 0.0, 0.0, 0.0, 0.0, 0.0, 0.0, 0.0, 0.0, 0.0, 0.0, 0.0, 0.0, 0.0, 0.0, 0.0, 0.0, 0.0, 0.0, 0.0, 0.0, 0.0, 0.0, 0.0, 0.0, 0.0, 0.0, 0.0, 0.0, 0.0, 0.0, 0.0, 0.0, 0.0, 0.0, 0.0, 0.0, 0.0, 0.0, 0.0, 0.0, 0.0, 0.0, 0.0, 0.0, 0.0, 0.0, 0.0, 0.0, 0.0, 0.0, 0.0, 0.0, 0.0, 0.0, 0.0, 0.0, 0.0, 0.0, 0.0, 0.0, 0.0, 0.0, 0.0, 0.0, 0.0, 0.0, 0.0, 0.0, 0.0, 0.0, 0.0, 0.0, 0.0, 0.0, 0.0, 0.0, 0.0, 0.0, 0.0, 0.0, 0.0, 0.0, 0.0, 0.0, 0.0, 0.0, 0.0, 0.0, 0.0, 0.0, 0.0, 0.0, 0.0, 0.0, 0.0, 0.0, 0.0, 0.0, 0.0, 0.0, 0.0, 0.0, 0.0, 0.0, 0.0, 0.0, 0.0, 0.0, 0.0, 0.0, 0.0, 0.0, 0.0, 0.0, 0.0, 0.0, 0.0, 0.0, 0.0, 0.0, 0.0, 0.0, 0.0, 0.0, 0.0, 0.0, 0.0, 0.0, 0.0, 0.0, 0.0, 0.0, 0.0, 0.0, 0.0, 0.0, 0.0, 0.0, 0.0, 0.0, 0.0, 0.0, 0.0, 0.0, 0.0, 0.0, 0.0, 0.0, 0.0, 0.0, 0.0, 0.0, 0.0, 0.0, 0.0, 0.0, 0.0, 0.0, 0.0, 0.0, 0.0, 0.0, 0.0, 0.0, 0.0, 0.0, 0.0, 0.0, 0.0, 0.0, 0.0, 0.0, 0.0, 0.0, 0.0, 0.0, 0.0, 0.0, 0.0, 0.0, 0.0, 0.0, 0.0, 0.0, 0.0, 0.0, 0.0, 0.0, 0.0, 0.0, 0.0, 0.0, 0.0, 0.0, 0.0, 0.0, 0.0, 0.0, 0.0, 0.0, 0.0, 0.0, 0.0, 0.0, 0.0, 0.0, 0.0, 0.0, 0.0, 0.0, 0.0, 0.0, 0.0, 0.0, 0.0, 0.0, 0.0, 0.0, 0.0, 0.0, 0.0, 0.0, 0.0, 0.0, 0.0, 0.0, 0.0, 0.0, 0.0, 0.0, 0.0, 0.0, 0.0, 0.0, 0.0, 0.0, 0.0, 0.0, 0.0, 0.0, 0.0, 0.0, 0.0, 0.0, 0.0, 0.0, 0.0, 0.0, 0.0, 0.0, 0.0, 0.0, 0.0, 0.0, 0.0, 0.0, 0.0, 0.0, 0.0, 0.0, 0.0, 0.0, 0.0, 0.0, 0.0, 0.0, 0.0, 0.0, 0.0, 0.0, 0.0, 0.0, 0.0, 0.0, 0.0, 0.0, 0.0, 0.0, 0.0, 0.0, 0.0, 0.0, 0.0, 0.0, 0.0, 0.0, 0.0, 0.0, 0.0, 0.0, 0.0, 0.0, 0.0, 0.0, 0.0, 0.0, 0.0, 0.0, 0.0, 0.0, 0.0, 0.0, 0.0, 0.0, 0.0, 0.0, 0.0, 0.0, 0.0, 0.0, 0.0, 0.0, 0.0, 0.0, 0.0, 0.0, 0.0, 0.0, 0.0, 0.0, 0.0, 0.0, 0.0, 0.0, 0.0, 0.0, 0.0, 0.0, 0.0, 0.0, 0.0, 0.0, 0.0, 0.0, 0.0, 0.0, 0.0, 0.0, 0.0, 0.0, 0.0, 0.0, 0.0, 0.0, 0.0, 0.0, 0.0, 0.0, 0.0, 0.0, 0.0, 0.0, 0.0, 0.0, 0.0, 0.0, 0.0, 0.0, 0.0, 0.0, 0.0, 0.0, 0.0, 0.0, 0.0, 0.0, 0.0, 0.0, 0.0, 0.0, 0.0, 0.0, 0.0, 0.0, 0.0, 0.0, 0.0, 0.0, 0.0, 0.0, 0.0, 0.0, 0.0, 0.0, 0.0, 0.0, 0.0, 0.0, 0.0, 0.0, 0.0, 0.0, 0.0, 0.0, 0.0, 0.0, 0.0, 0.0, 0.0, 0.0, 0.0, 0.0, 0.0, 0.0, 0.0, 0.0, 0.0, 0.0, 0.0, 0.0, 0.0, 0.0, 0.0, 0.0, 0.0, 0.0, 0.0, 0.0, 0.0, 0.0, 0.0, 0.0, 0.0, 0.0, 0.0, 0.0, 0.0, 0.0, 0.0, 0.0, 0.0, 0.0, 0.0, 0.0, 0.0, 0.0, 0.0, 0.0, 0.0, 0.0, 0.0, 0.0, 0.0, 0.0, 0.0, 0.0, 0.0, 0.0, 0.0, 0.0, 0.0, 0.0, 0.0, 0.0, 0.0, 0.0, 0.0, 0.0, 0.0, 0.0, 0.0, 0.0, 0.0, 0.0, 0.0, 0.0, 0.0, 0.0, 0.0, 0.0, 0.0, 0.0, 0.0, 0.0, 0.0, 0.0, 0.0, 0.0, 0.0, 0.0, 0.0, 0.0, 0.0, 0.0, 0.0, 0.0, 0.0, 0.0, 0.0, 0.0, 0.0, 0.0, 0.0, 0.0, 0.0, 0.0, 0.0, 0.0, 0.0, 0.0, 0.0, 0.0, 0.0, 0.0, 0.0, 0.0, 0.0, 0.0, 0.0, 0.0, 0.0, 0.0, 0.0, 0.0, 0.0, 0.0, 0.0, 0.0, 0.0, 0.0, 0.0, 0.0, 0.0, 0.0, 0.0, 0.0, 0.0, 0.0, 0.0, 0.0, 0.0, 0.0, 0.0, 0.0, 0.0, 0.0, 0.0, 0.0, 0.0, 0.0, 0.0, 0.0, 0.0, 0.0, 0.0, 0.0, 0.0, 0.0, 0.0, 0.0, 0.0, 0.0, 0.0, 0.0, 0.0, 0.0, 0.0, 0.0, 0.0, 0.0, 0.0, 0.0, 0.0, 0.0, 0.0, 0.0, 0.0, 0.0, 0.0, 0.0, 0.0, 0.0, 0.0, 0.0, 0.0, 0.0, 0.0, 0.0, 0.0, 0.0, 0.0, 0.0, 0.0, 0.0, 0.0, 0.0, 0.0, 0.0, 0.0, 0.0, 0.0, 0.0, 0.0, 0.0, 0.0, 0.0, 0.0, 0.0, 0.0, 0.0, 0.0, 0.0, 0.0, 0.0, 0.0, 0.0, 0.0, 0.0, 0.0, 0.0, 0.0, 0.0, 0.0, 0.0, 0.0, 0.0, 0.0, 0.0, 0.0, 0.0, 0.0, 0.0])
me_circle_001.update()

# ---- objects
ob_light = bpy.data.objects.new('Light', light_light)
ob_camera = bpy.data.objects.new('Camera', cam_camera)
ob_empty = bpy.data.objects.new('Empty', None)
ob_circle = bpy.data.objects.new('Circle', me_circle_001)

# ---- transforms, parenting, visibility, modifiers, constraints
ob_light.location = (4.076, 1.005, 5.904)
ob_light.rotation_euler = (0.6503, 0.05522, 1.866)
ob_light.lock_rotations_4d = False
ob_light.empty_display_type = 'ARROWS'
ob_light.color = (0.0, 0.0, 0.0, 0.0)
ob_light.lineart.crease_threshold = 0.0
ob_camera.location = (7.359, -6.926, 4.958)
ob_camera.rotation_euler = (1.109, 0.0, 0.8149)
ob_camera.lock_rotations_4d = False
ob_camera.empty_display_type = 'ARROWS'
ob_camera.color = (0.0, 0.0, 0.0, 0.0)
ob_camera.display_type = 'WIRE'
ob_camera.lineart.crease_threshold = 0.0
ob_empty.location = (0.0, 0.0, 2.34)
ob_empty.rotation_euler = (1.571, 0.0, 0.0)
ob_empty.scale = (1.1, 1.1, 1.1)
ob_empty.empty_display_type = 'IMAGE'
ob_empty.empty_display_size = 5.0
ob_circle.location = (0.0, 0.0, 0.0)

# ---- collection membership
col_collection.objects.link(ob_light)
col_collection.objects.link(ob_camera)
col_collection.objects.link(ob_empty)
col_collection.objects.link(ob_circle)

# ---- scene / render settings (as saved in the file)
scene.camera = ob_camera
scene.frame_start = 1; scene.frame_end = 250; scene.frame_set(1)
scene.render.engine = 'BLENDER_EEVEE_NEXT'
scene.cycles.sampling_pattern = 'TABULATED_SOBOL'
bpy.context.view_layer.update()
